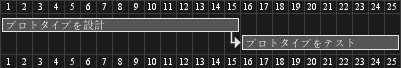

The diagram above was rendered by PlantUML. Its source (embedded in the PNG):
@startgantt
[プロトタイプを設計] as [D] lasts 15 days
[プロトタイプをテスト] as [T] lasts 10 days
[T] starts at [D]'s end
@endgantt